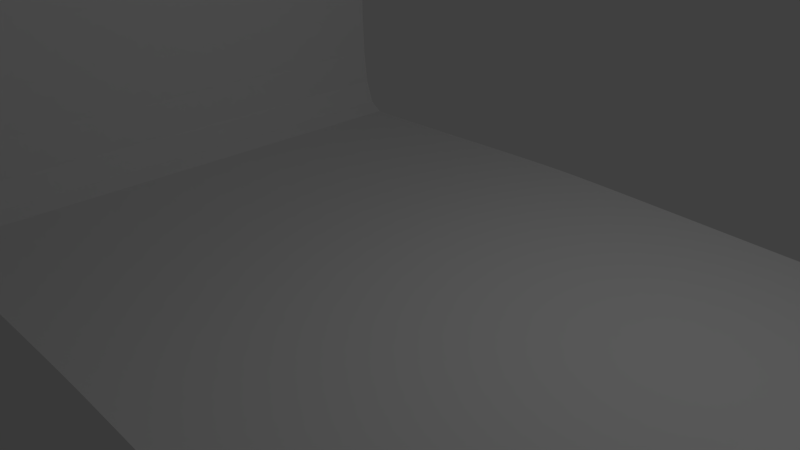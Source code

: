 # Source: level00c.blend  (saved by Blender 2.78.0; exported with 4.5.12 LTS)
import bpy
from mathutils import Matrix  # noqa: F401  (used for matrix-valued properties, if any)

bpy.ops.wm.read_factory_settings(use_empty=True)
scene = bpy.context.scene
scene.name = 'Scene'

# ---- collections
col_collection_1 = bpy.data.collections.new('Collection 1'); scene.collection.children.link(col_collection_1)

# ---- world
world_world = bpy.data.worlds.new('World'); scene.world = world_world
world_world.color = (0.05088, 0.05088, 0.05088)
world_world.use_sun_shadow = False
world_world.sun_shadow_jitter_overblur = 0.0
world_world.cycles.sampling_method = 'MANUAL'

# ---- cameras
cam_camera = bpy.data.cameras.new('Camera')
cam_camera.clip_end = 100.0
cam_camera.lens = 35.0
cam_camera.sensor_width = 32.0
cam_camera.sensor_height = 18.0
cam_camera.ortho_scale = 7.314
cam_camera.dof.focus_distance = 0.0
cam_camera.dof.aperture_fstop = 128.0

# ---- lights
light_lamp = bpy.data.lights.new('Lamp', 'POINT')
light_lamp.transmission_factor = 0.0
light_lamp.cutoff_distance = 30.0
light_lamp.energy = 100.0
light_lamp.shadow_buffer_clip_start = 1.001
light_lamp.shadow_soft_size = 0.1
light_lamp.shadow_maximum_resolution = 0.006
light_lamp.use_absolute_resolution = True

# ---- meshes
me_plane = bpy.data.meshes.new('Plane')
me_plane.from_pydata([(0.0, 0.0, 1.0)], [], [])
_ca = me_plane.color_attributes.new('Col', 'BYTE_COLOR', 'CORNER')
_ca.data.foreach_set('color', [])
me_plane.use_remesh_preserve_volume = False
me_plane.use_remesh_preserve_attributes = False
me_plane.use_mirror_vertex_groups = False
me_plane.update()
me_mesh = bpy.data.meshes.new('Mesh')
me_mesh.from_pydata([(-7.559, 6.372, 7.241e-09), (-7.319, 6.379, 6.956e-09), (-7.096, 6.397, 6.168e-09), (-6.887, 6.424, 4.978e-09), (-6.689, 6.458, 3.486e-09), (-6.497, 6.497, 1.793e-09), (-6.309, 6.538, -1.421e-14), (-6.121, 6.579, -1.793e-09), (-5.929, 6.618, -3.486e-09), (-5.73, 6.652, -4.978e-09), (-5.521, 6.679, -6.168e-09), (-5.299, 6.697, -6.956e-09), (-5.058, 6.704, -7.241e-09), (-4.851, 6.57, -7.098e-09), (-4.719, 6.201, -6.704e-09), (-4.646, 5.644, -6.109e-09), (-4.619, 4.945, -5.363e-09), (-4.622, 4.152, -4.517e-09), (-4.64, 3.312, -3.62e-09), (-4.658, 2.472, -2.724e-09), (-4.661, 1.679, -1.877e-09), (-4.633, 0.9798, -1.131e-09), (-4.561, 0.4224, -5.363e-10), (-4.429, 0.05333, -1.425e-10), (-4.221, -0.08015, 0.0), (-3.947, -0.07857, 0.0), (-3.631, -0.07421, 0.0), (-3.28, -0.06763, 0.0), (-2.905, -0.05937, 0.0), (-2.512, -0.05, 0.0), (-2.111, -0.04008, 0.0), (-1.709, -0.03015, 0.0), (-1.317, -0.02078, 0.0), (-0.9408, -0.01252, 0.0), (-0.5905, -0.005937, 0.0), (-0.274, -0.001577, 0.0), (0.0, 0.0, 0.0), (0.2894, -0.002313, 0.0), (0.6483, -0.008709, 0.0), (1.063, -0.01837, 0.0), (1.519, -0.03048, 0.0), (2.003, -0.04423, 0.0), (2.501, -0.05879, 0.0), (2.999, -0.07335, 0.0), (3.483, -0.08709, 0.0), (3.939, -0.09921, 0.0), (4.353, -0.1089, 0.0), (4.712, -0.1153, 0.0), (5.001, -0.1176, 0.0), (5.301, -0.08961, 0.0), (5.689, -0.01229, 0.0), (6.148, 0.1045, 0.0), (6.659, 0.2509, 0.0), (7.205, 0.4171, 0.0), (7.769, 0.5931, 0.0), (8.333, 0.7691, 0.0), (8.88, 0.9353, 0.0), (9.391, 1.082, 0.0), (9.849, 1.198, 0.0), (10.24, 1.276, 0.0), (10.54, 1.304, 0.0), (10.75, 1.253, 0.0), (10.89, 1.113, 0.0), (10.98, 0.9013, 0.0), (11.02, 0.636, 0.0), (11.04, 0.3349, 0.0), (11.04, 0.01597, 0.0), (11.04, -0.303, 0.0), (11.06, -0.6041, 0.0), (11.1, -0.8694, 0.0), (11.19, -1.081, 0.0), (11.33, -1.221, 0.0), (11.54, -1.272, 0.0), (11.87, -1.267, 0.0), (12.34, -1.255, 0.0), (12.92, -1.237, 0.0), (13.58, -1.214, 0.0), (14.29, -1.187, 0.0), (15.04, -1.16, 0.0), (15.78, -1.132, 0.0), (16.5, -1.106, 0.0), (17.16, -1.082, 0.0), (17.74, -1.064, 0.0), (18.2, -1.052, 0.0), (18.53, -1.047, 0.0), (18.93, -1.048, 0.0), (19.6, -1.049, 0.0), (20.48, -1.052, 0.0), (21.53, -1.054, 0.0), (22.67, -1.057, 0.0), (23.88, -1.061, 0.0), (25.08, -1.064, 0.0), (26.23, -1.067, 0.0), (27.27, -1.07, 0.0), (28.15, -1.072, 0.0), (28.82, -1.074, 0.0), (29.22, -1.074, 0.0), (29.43, -1.211, 0.0), (29.55, -1.588, 0.0), (29.6, -2.159, 0.0), (29.61, -2.873, 0.0), (29.58, -3.685, 0.0), (29.54, -4.544, 0.0), (29.5, -5.404, 0.0), (29.47, -6.215, 0.0), (29.48, -6.93, 0.0), (29.53, -7.501, 0.0), (29.66, -7.878, 0.0), (29.86, -8.015, 0.0)], [(0, 1), (1, 2), (2, 3), (3, 4), (4, 5), (5, 6), (6, 7), (7, 8), (8, 9), (9, 10), (10, 11), (11, 12), (12, 13), (13, 14), (14, 15), (15, 16), (16, 17), (17, 18), (18, 19), (19, 20), (20, 21), (21, 22), (22, 23), (23, 24), (24, 25), (25, 26), (26, 27), (27, 28), (28, 29), (29, 30), (30, 31), (31, 32), (32, 33), (33, 34), (34, 35), (35, 36), (36, 37), (37, 38), (38, 39), (39, 40), (40, 41), (41, 42), (42, 43), (43, 44), (44, 45), (45, 46), (46, 47), (47, 48), (48, 49), (49, 50), (50, 51), (51, 52), (52, 53), (53, 54), (54, 55), (55, 56), (56, 57), (57, 58), (58, 59), (59, 60), (60, 61), (61, 62), (62, 63), (63, 64), (64, 65), (65, 66), (66, 67), (67, 68), (68, 69), (69, 70), (70, 71), (71, 72), (72, 73), (73, 74), (74, 75), (75, 76), (76, 77), (77, 78), (78, 79), (79, 80), (80, 81), (81, 82), (82, 83), (83, 84), (84, 85), (85, 86), (86, 87), (87, 88), (88, 89), (89, 90), (90, 91), (91, 92), (92, 93), (93, 94), (94, 95), (95, 96), (96, 97), (97, 98), (98, 99), (99, 100), (100, 101), (101, 102), (102, 103), (103, 104), (104, 105), (105, 106), (106, 107), (107, 108)], [])
me_mesh.use_remesh_preserve_volume = False
me_mesh.use_remesh_preserve_attributes = False
me_mesh.use_mirror_vertex_groups = False
me_mesh.update()
me_mesh_001 = bpy.data.meshes.new('Mesh.001')
me_mesh_001.from_pydata([(-7.559, 6.372, 7.241e-09), (-7.319, 6.379, 6.956e-09), (-7.096, 6.397, 6.168e-09), (-6.887, 6.424, 4.978e-09), (-6.689, 6.458, 3.486e-09), (-6.497, 6.497, 1.793e-09), (-6.309, 6.538, -1.421e-14), (-6.121, 6.579, -1.793e-09), (-5.929, 6.618, -3.486e-09), (-5.73, 6.652, -4.978e-09), (-5.521, 6.679, -6.168e-09), (-5.299, 6.697, -6.956e-09), (-5.058, 6.704, -7.241e-09), (-4.851, 6.57, -7.098e-09), (-4.719, 6.201, -6.704e-09), (-4.646, 5.644, -6.109e-09), (-4.619, 4.945, -5.363e-09), (-4.622, 4.152, -4.517e-09), (-4.64, 3.312, -3.62e-09), (-4.658, 2.472, -2.724e-09), (-4.661, 1.679, -1.877e-09), (-4.633, 0.9798, -1.131e-09), (-4.561, 0.4224, -5.363e-10), (-4.429, 0.05333, -1.425e-10), (-4.221, -0.08015, 0.0), (-3.947, -0.07857, 0.0), (-3.631, -0.07421, 0.0), (-3.28, -0.06763, 0.0), (-2.905, -0.05937, 0.0), (-2.512, -0.05, 0.0), (-2.111, -0.04008, 0.0), (-1.709, -0.03015, 0.0), (-1.317, -0.02078, 0.0), (-0.9408, -0.01252, 0.0), (-0.5905, -0.005937, 0.0), (-0.274, -0.001577, 0.0), (0.0, 0.0, 0.0), (0.2894, -0.002313, 0.0), (0.6483, -0.008709, 0.0), (1.063, -0.01837, 0.0), (1.519, -0.03048, 0.0), (2.003, -0.04423, 0.0), (2.501, -0.05879, 0.0), (2.999, -0.07335, 0.0), (3.483, -0.08709, 0.0), (3.939, -0.09921, 0.0), (4.353, -0.1089, 0.0), (4.712, -0.1153, 0.0), (5.001, -0.1176, 0.0), (5.301, -0.08961, 0.0), (5.689, -0.01229, 0.0), (6.148, 0.1045, 0.0), (6.659, 0.2509, 0.0), (7.205, 0.4171, 0.0), (7.769, 0.5931, 0.0), (8.333, 0.7691, 0.0), (8.88, 0.9353, 0.0), (9.391, 1.082, 0.0), (9.849, 1.198, 0.0), (10.24, 1.276, 0.0), (10.54, 1.304, 0.0), (10.75, 1.253, 0.0), (10.89, 1.113, 0.0), (10.98, 0.9013, 0.0), (11.02, 0.636, 0.0), (11.04, 0.3349, 0.0), (11.04, 0.01597, 0.0), (11.04, -0.303, 0.0), (11.06, -0.6041, 0.0), (11.1, -0.8694, 0.0), (11.19, -1.081, 0.0), (11.33, -1.221, 0.0), (11.54, -1.272, 0.0), (11.87, -1.267, 0.0), (12.34, -1.255, 0.0), (12.92, -1.237, 0.0), (13.58, -1.214, 0.0), (14.29, -1.187, 0.0), (15.04, -1.16, 0.0), (15.78, -1.132, 0.0), (16.5, -1.106, 0.0), (17.16, -1.082, 0.0), (17.74, -1.064, 0.0), (18.2, -1.052, 0.0), (18.53, -1.047, 0.0), (18.93, -1.048, 0.0), (19.6, -1.049, 0.0), (20.48, -1.052, 0.0), (21.53, -1.054, 0.0), (22.67, -1.057, 0.0), (23.88, -1.061, 0.0), (25.08, -1.064, 0.0), (26.23, -1.067, 0.0), (27.27, -1.07, 0.0), (28.15, -1.072, 0.0), (28.82, -1.074, 0.0), (29.22, -1.074, 0.0), (29.43, -1.211, 0.0), (29.55, -1.588, 0.0), (29.6, -2.159, 0.0), (29.61, -2.873, 0.0), (29.58, -3.685, 0.0), (29.54, -4.544, 0.0), (29.5, -5.404, 0.0), (29.47, -6.215, 0.0), (29.48, -6.93, 0.0), (29.53, -7.501, 0.0), (29.66, -7.878, 0.0), (29.86, -8.015, 0.0), (-7.559, 6.372, -4.0), (-7.319, 6.379, -4.0), (-7.096, 6.397, -4.0), (-6.887, 6.424, -4.0), (-6.689, 6.458, -4.0), (-6.497, 6.497, -4.0), (-6.309, 6.538, -4.0), (-6.121, 6.579, -4.0), (-5.929, 6.618, -4.0), (-5.73, 6.652, -4.0), (-5.521, 6.679, -4.0), (-5.299, 6.697, -4.0), (-5.058, 6.704, -4.0), (-4.851, 6.57, -4.0), (-4.719, 6.201, -4.0), (-4.646, 5.644, -4.0), (-4.619, 4.945, -4.0), (-4.622, 4.152, -4.0), (-4.64, 3.312, -4.0), (-4.658, 2.472, -4.0), (-4.661, 1.679, -4.0), (-4.633, 0.9798, -4.0), (-4.561, 0.4224, -4.0), (-4.429, 0.05333, -4.0), (-4.221, -0.08015, -4.0), (-3.947, -0.07857, -4.0), (-3.631, -0.07421, -4.0), (-3.28, -0.06763, -4.0), (-2.905, -0.05937, -4.0), (-2.512, -0.05, -4.0), (-2.111, -0.04008, -4.0), (-1.709, -0.03015, -4.0), (-1.317, -0.02078, -4.0), (-0.9408, -0.01252, -4.0), (-0.5905, -0.005937, -4.0), (-0.274, -0.001577, -4.0), (0.0, -1.748e-07, -4.0), (0.2894, -0.002314, -4.0), (0.6483, -0.00871, -4.0), (1.063, -0.01837, -4.0), (1.519, -0.03048, -4.0), (2.003, -0.04423, -4.0), (2.501, -0.05879, -4.0), (2.999, -0.07335, -4.0), (3.483, -0.08709, -4.0), (3.939, -0.09921, -4.0), (4.353, -0.1089, -4.0), (4.712, -0.1153, -4.0), (5.001, -0.1176, -4.0), (5.301, -0.08961, -4.0), (5.689, -0.01229, -4.0), (6.148, 0.1045, -4.0), (6.659, 0.2509, -4.0), (7.205, 0.4171, -4.0), (7.769, 0.5931, -4.0), (8.333, 0.7691, -4.0), (8.88, 0.9353, -4.0), (9.391, 1.082, -4.0), (9.849, 1.198, -4.0), (10.24, 1.276, -4.0), (10.54, 1.304, -4.0), (10.75, 1.253, -4.0), (10.89, 1.113, -4.0), (10.98, 0.9013, -4.0), (11.02, 0.636, -4.0), (11.04, 0.3349, -4.0), (11.04, 0.01597, -4.0), (11.04, -0.303, -4.0), (11.06, -0.6041, -4.0), (11.1, -0.8694, -4.0), (11.19, -1.081, -4.0), (11.33, -1.221, -4.0), (11.54, -1.272, -4.0), (11.87, -1.267, -4.0), (12.34, -1.255, -4.0), (12.92, -1.237, -4.0), (13.58, -1.214, -4.0), (14.29, -1.187, -4.0), (15.04, -1.16, -4.0), (15.78, -1.132, -4.0), (16.5, -1.106, -4.0), (17.16, -1.082, -4.0), (17.74, -1.064, -4.0), (18.2, -1.052, -4.0), (18.53, -1.047, -4.0), (18.93, -1.048, -4.0), (19.6, -1.049, -4.0), (20.48, -1.052, -4.0), (21.53, -1.054, -4.0), (22.67, -1.057, -4.0), (23.88, -1.061, -4.0), (25.08, -1.064, -4.0), (26.23, -1.067, -4.0), (27.27, -1.07, -4.0), (28.15, -1.072, -4.0), (28.82, -1.074, -4.0), (29.22, -1.074, -4.0), (29.43, -1.211, -4.0), (29.55, -1.588, -4.0), (29.6, -2.159, -4.0), (29.61, -2.873, -4.0), (29.58, -3.685, -4.0), (29.54, -4.544, -4.0), (29.5, -5.404, -4.0), (29.47, -6.215, -4.0), (29.48, -6.93, -4.0), (29.53, -7.501, -4.0), (29.66, -7.878, -4.0), (29.86, -8.015, -4.0), (-7.559, 6.372, 4.0), (-7.319, 6.379, 4.0), (-7.096, 6.397, 4.0), (-6.887, 6.424, 4.0), (-6.689, 6.458, 4.0), (-6.497, 6.497, 4.0), (-6.309, 6.538, 4.0), (-6.121, 6.579, 4.0), (-5.929, 6.618, 4.0), (-5.73, 6.652, 4.0), (-5.521, 6.679, 4.0), (-5.299, 6.697, 4.0), (-5.058, 6.704, 4.0), (-4.851, 6.57, 4.0), (-4.719, 6.201, 4.0), (-4.646, 5.644, 4.0), (-4.619, 4.945, 4.0), (-4.622, 4.152, 4.0), (-4.64, 3.312, 4.0), (-4.658, 2.472, 4.0), (-4.661, 1.679, 4.0), (-4.633, 0.9798, 4.0), (-4.561, 0.4224, 4.0), (-4.429, 0.05333, 4.0), (-4.221, -0.08015, 4.0), (-3.947, -0.07857, 4.0), (-3.631, -0.07421, 4.0), (-3.28, -0.06763, 4.0), (-2.905, -0.05937, 4.0), (-2.512, -0.05, 4.0), (-2.111, -0.04008, 4.0), (-1.709, -0.03015, 4.0), (-1.317, -0.02078, 4.0), (-0.9408, -0.01252, 4.0), (-0.5905, -0.005937, 4.0), (-0.274, -0.001577, 4.0), (0.0, 1.748e-07, 4.0), (0.2894, -0.002313, 4.0), (0.6483, -0.008709, 4.0), (1.063, -0.01837, 4.0), (1.519, -0.03048, 4.0), (2.003, -0.04423, 4.0), (2.501, -0.05879, 4.0), (2.999, -0.07335, 4.0), (3.483, -0.08709, 4.0), (3.939, -0.09921, 4.0), (4.353, -0.1089, 4.0), (4.712, -0.1153, 4.0), (5.001, -0.1176, 4.0), (5.301, -0.08961, 4.0), (5.689, -0.01229, 4.0), (6.148, 0.1045, 4.0), (6.659, 0.2509, 4.0), (7.205, 0.4171, 4.0), (7.769, 0.5931, 4.0), (8.333, 0.7691, 4.0), (8.88, 0.9353, 4.0), (9.391, 1.082, 4.0), (9.849, 1.198, 4.0), (10.24, 1.276, 4.0), (10.54, 1.304, 4.0), (10.75, 1.253, 4.0), (10.89, 1.113, 4.0), (10.98, 0.9013, 4.0), (11.02, 0.636, 4.0), (11.04, 0.3349, 4.0), (11.04, 0.01597, 4.0), (11.04, -0.303, 4.0), (11.06, -0.6041, 4.0), (11.1, -0.8694, 4.0), (11.19, -1.081, 4.0), (11.33, -1.221, 4.0), (11.54, -1.272, 4.0), (11.87, -1.267, 4.0), (12.34, -1.255, 4.0), (12.92, -1.237, 4.0), (13.58, -1.214, 4.0), (14.29, -1.187, 4.0), (15.04, -1.16, 4.0), (15.78, -1.132, 4.0), (16.5, -1.106, 4.0), (17.16, -1.082, 4.0), (17.74, -1.064, 4.0), (18.2, -1.052, 4.0), (18.53, -1.047, 4.0), (18.93, -1.048, 4.0), (19.6, -1.049, 4.0), (20.48, -1.052, 4.0), (21.53, -1.054, 4.0), (22.67, -1.057, 4.0), (23.88, -1.061, 4.0), (25.08, -1.064, 4.0), (26.23, -1.067, 4.0), (27.27, -1.07, 4.0), (28.15, -1.072, 4.0), (28.82, -1.074, 4.0), (29.22, -1.074, 4.0), (29.43, -1.211, 4.0), (29.55, -1.588, 4.0), (29.6, -2.159, 4.0), (29.61, -2.873, 4.0), (29.58, -3.685, 4.0), (29.54, -4.544, 4.0), (29.5, -5.404, 4.0), (29.47, -6.215, 4.0), (29.48, -6.93, 4.0), (29.53, -7.501, 4.0), (29.66, -7.878, 4.0), (29.86, -8.015, 4.0), (-7.559, -5.628, -2.453e-08), (-7.559, -5.628, -4.0), (-7.559, -5.628, 4.0)], [], [(61, 60, 169, 170), (10, 9, 118, 119), (62, 61, 170, 171), (11, 10, 119, 120), (63, 62, 171, 172), (12, 11, 120, 121), (64, 63, 172, 173), (13, 12, 121, 122), (65, 64, 173, 174), (14, 13, 122, 123), (66, 65, 174, 175), (15, 14, 123, 124), (67, 66, 175, 176), (16, 15, 124, 125), (68, 67, 176, 177), (17, 16, 125, 126), (69, 68, 177, 178), (18, 17, 126, 127), (70, 69, 178, 179), (19, 18, 127, 128), (71, 70, 179, 180), (20, 19, 128, 129), (72, 71, 180, 181), (21, 20, 129, 130), (73, 72, 181, 182), (22, 21, 130, 131), (74, 73, 182, 183), (23, 22, 131, 132), (75, 74, 183, 184), (24, 23, 132, 133), (76, 75, 184, 185), (25, 24, 133, 134), (77, 76, 185, 186), (26, 25, 134, 135), (78, 77, 186, 187), (27, 26, 135, 136), (79, 78, 187, 188), (28, 27, 136, 137), (80, 79, 188, 189), (29, 28, 137, 138), (81, 80, 189, 190), (30, 29, 138, 139), (82, 81, 190, 191), (31, 30, 139, 140), (83, 82, 191, 192), (32, 31, 140, 141), (84, 83, 192, 193), (33, 32, 141, 142), (85, 84, 193, 194), (34, 33, 142, 143), (86, 85, 194, 195), (35, 34, 143, 144), (87, 86, 195, 196), (36, 35, 144, 145), (88, 87, 196, 197), (37, 36, 145, 146), (89, 88, 197, 198), (38, 37, 146, 147), (90, 89, 198, 199), (39, 38, 147, 148), (91, 90, 199, 200), (40, 39, 148, 149), (92, 91, 200, 201), (41, 40, 149, 150), (93, 92, 201, 202), (42, 41, 150, 151), (94, 93, 202, 203), (43, 42, 151, 152), (95, 94, 203, 204), (44, 43, 152, 153), (96, 95, 204, 205), (45, 44, 153, 154), (97, 96, 205, 206), (46, 45, 154, 155), (98, 97, 206, 207), (47, 46, 155, 156), (99, 98, 207, 208), (48, 47, 156, 157), (100, 99, 208, 209), (49, 48, 157, 158), (101, 100, 209, 210), (50, 49, 158, 159), (102, 101, 210, 211), (51, 50, 159, 160), (103, 102, 211, 212), (52, 51, 160, 161), (1, 0, 109, 110), (104, 103, 212, 213), (53, 52, 161, 162), (2, 1, 110, 111), (105, 104, 213, 214), (54, 53, 162, 163), (3, 2, 111, 112), (106, 105, 214, 215), (55, 54, 163, 164), (4, 3, 112, 113), (107, 106, 215, 216), (56, 55, 164, 165), (5, 4, 113, 114), (108, 107, 216, 217), (57, 56, 165, 166), (6, 5, 114, 115), (58, 57, 166, 167), (7, 6, 115, 116), (59, 58, 167, 168), (8, 7, 116, 117), (60, 59, 168, 169), (9, 8, 117, 118), (60, 61, 279, 278), (9, 10, 228, 227), (61, 62, 280, 279), (10, 11, 229, 228), (62, 63, 281, 280), (11, 12, 230, 229), (63, 64, 282, 281), (12, 13, 231, 230), (64, 65, 283, 282), (13, 14, 232, 231), (65, 66, 284, 283), (14, 15, 233, 232), (66, 67, 285, 284), (15, 16, 234, 233), (67, 68, 286, 285), (16, 17, 235, 234), (68, 69, 287, 286), (17, 18, 236, 235), (69, 70, 288, 287), (18, 19, 237, 236), (70, 71, 289, 288), (19, 20, 238, 237), (71, 72, 290, 289), (20, 21, 239, 238), (72, 73, 291, 290), (21, 22, 240, 239), (73, 74, 292, 291), (22, 23, 241, 240), (74, 75, 293, 292), (23, 24, 242, 241), (75, 76, 294, 293), (24, 25, 243, 242), (76, 77, 295, 294), (25, 26, 244, 243), (77, 78, 296, 295), (26, 27, 245, 244), (78, 79, 297, 296), (27, 28, 246, 245), (79, 80, 298, 297), (28, 29, 247, 246), (80, 81, 299, 298), (29, 30, 248, 247), (81, 82, 300, 299), (30, 31, 249, 248), (82, 83, 301, 300), (31, 32, 250, 249), (83, 84, 302, 301), (32, 33, 251, 250), (84, 85, 303, 302), (33, 34, 252, 251), (85, 86, 304, 303), (34, 35, 253, 252), (86, 87, 305, 304), (35, 36, 254, 253), (87, 88, 306, 305), (36, 37, 255, 254), (88, 89, 307, 306), (37, 38, 256, 255), (89, 90, 308, 307), (38, 39, 257, 256), (90, 91, 309, 308), (39, 40, 258, 257), (91, 92, 310, 309), (40, 41, 259, 258), (92, 93, 311, 310), (41, 42, 260, 259), (93, 94, 312, 311), (42, 43, 261, 260), (94, 95, 313, 312), (43, 44, 262, 261), (95, 96, 314, 313), (44, 45, 263, 262), (96, 97, 315, 314), (45, 46, 264, 263), (97, 98, 316, 315), (46, 47, 265, 264), (98, 99, 317, 316), (47, 48, 266, 265), (99, 100, 318, 317), (48, 49, 267, 266), (100, 101, 319, 318), (49, 50, 268, 267), (101, 102, 320, 319), (50, 51, 269, 268), (102, 103, 321, 320), (51, 52, 270, 269), (0, 1, 219, 218), (103, 104, 322, 321), (52, 53, 271, 270), (1, 2, 220, 219), (104, 105, 323, 322), (53, 54, 272, 271), (2, 3, 221, 220), (105, 106, 324, 323), (54, 55, 273, 272), (3, 4, 222, 221), (106, 107, 325, 324), (55, 56, 274, 273), (4, 5, 223, 222), (107, 108, 326, 325), (56, 57, 275, 274), (5, 6, 224, 223), (57, 58, 276, 275), (6, 7, 225, 224), (58, 59, 277, 276), (7, 8, 226, 225), (59, 60, 278, 277), (8, 9, 227, 226), (0, 218, 329, 327), (109, 0, 327, 328), (217, 328, 327, 329, 326, 108), (218, 219, 220, 221, 222, 223, 224, 225, 226, 227, 228, 229, 230, 231, 232, 233, 234, 235, 236, 237, 238, 239, 240, 241, 242, 243, 244, 245, 246, 247, 248, 249, 250, 251, 252, 253, 254, 255, 256, 257, 258, 259, 260, 261, 262, 263, 264, 265, 266, 267, 268, 269, 270, 271, 272, 273, 274, 275, 276, 277, 278, 279, 280, 281, 282, 283, 284, 285, 286, 287, 288, 289, 290, 291, 292, 293, 294, 295, 296, 297, 298, 299, 300, 301, 302, 303, 304, 305, 306, 307, 308, 309, 310, 311, 312, 313, 314, 315, 316, 317, 318, 319, 320, 321, 322, 323, 324, 325, 326, 329), (109, 328, 217, 216, 215, 214, 213, 212, 211, 210, 209, 208, 207, 206, 205, 204, 203, 202, 201, 200, 199, 198, 197, 196, 195, 194, 193, 192, 191, 190, 189, 188, 187, 186, 185, 184, 183, 182, 181, 180, 179, 178, 177, 176, 175, 174, 173, 172, 171, 170, 169, 168, 167, 166, 165, 164, 163, 162, 161, 160, 159, 158, 157, 156, 155, 154, 153, 152, 151, 150, 149, 148, 147, 146, 145, 144, 143, 142, 141, 140, 139, 138, 137, 136, 135, 134, 133, 132, 131, 130, 129, 128, 127, 126, 125, 124, 123, 122, 121, 120, 119, 118, 117, 116, 115, 114, 113, 112, 111, 110)])
me_mesh_001.use_remesh_preserve_volume = False
me_mesh_001.use_remesh_preserve_attributes = False
me_mesh_001.use_mirror_vertex_groups = False
me_mesh_001.update()
me_mesh_002 = bpy.data.meshes.new('Mesh.002')
me_mesh_002.from_pydata([(-7.559, 6.372, 7.241e-09), (-7.319, 6.379, 6.956e-09), (-7.096, 6.397, 6.168e-09), (-6.887, 6.424, 4.978e-09), (-6.689, 6.458, 3.486e-09), (-6.497, 6.497, 1.793e-09), (-6.309, 6.538, -1.421e-14), (-6.121, 6.579, -1.793e-09), (-5.929, 6.618, -3.486e-09), (-5.73, 6.652, -4.978e-09), (-5.521, 6.679, -6.168e-09), (-5.299, 6.697, -6.956e-09), (-5.058, 6.704, -7.241e-09), (-4.851, 6.57, -7.098e-09), (-4.719, 6.201, -6.704e-09), (-4.646, 5.644, -6.109e-09), (-4.619, 4.945, -5.363e-09), (-4.622, 4.152, -4.517e-09), (-4.64, 3.312, -3.62e-09), (-4.658, 2.472, -2.724e-09), (-4.661, 1.679, -1.877e-09), (-4.633, 0.9798, -1.131e-09), (-4.561, 0.4224, -5.363e-10), (-4.429, 0.05333, -1.425e-10), (-4.221, -0.08015, 0.0), (-3.947, -0.07857, 0.0), (-3.631, -0.07421, 0.0), (-3.28, -0.06763, 0.0), (-2.905, -0.05937, 0.0), (-2.512, -0.05, 0.0), (-2.111, -0.04008, 0.0), (-1.709, -0.03015, 0.0), (-1.317, -0.02078, 0.0), (-0.9408, -0.01252, 0.0), (-0.5905, -0.005937, 0.0), (-0.274, -0.001577, 0.0), (0.0, 0.0, 0.0), (0.2894, -0.002313, 0.0), (0.6483, -0.008709, 0.0), (1.063, -0.01837, 0.0), (1.519, -0.03048, 0.0), (2.003, -0.04423, 0.0), (2.501, -0.05879, 0.0), (2.999, -0.07335, 0.0), (3.483, -0.08709, 0.0), (3.939, -0.09921, 0.0), (4.353, -0.1089, 0.0), (4.712, -0.1153, 0.0), (5.001, -0.1176, 0.0), (5.301, -0.08961, 0.0), (5.689, -0.01229, 0.0), (6.148, 0.1045, 0.0), (6.659, 0.2509, 0.0), (7.205, 0.4171, 0.0), (7.769, 0.5931, 0.0), (8.333, 0.7691, 0.0), (8.88, 0.9353, 0.0), (9.391, 1.082, 0.0), (9.849, 1.198, 0.0), (10.24, 1.276, 0.0), (10.54, 1.304, 0.0), (10.75, 1.253, 0.0), (10.89, 1.113, 0.0), (10.98, 0.9013, 0.0), (11.02, 0.636, 0.0), (11.04, 0.3349, 0.0), (11.04, 0.01597, 0.0), (11.04, -0.303, 0.0), (11.06, -0.6041, 0.0), (11.1, -0.8694, 0.0), (11.19, -1.081, 0.0), (11.33, -1.221, 0.0), (11.54, -1.272, 0.0), (11.87, -1.267, 0.0), (12.34, -1.255, 0.0), (12.92, -1.237, 0.0), (13.58, -1.214, 0.0), (14.29, -1.187, 0.0), (15.04, -1.16, 0.0), (15.78, -1.132, 0.0), (16.5, -1.106, 0.0), (17.16, -1.082, 0.0), (17.74, -1.064, 0.0), (18.2, -1.052, 0.0), (18.53, -1.047, 0.0), (18.93, -1.048, 0.0), (19.6, -1.049, 0.0), (20.48, -1.052, 0.0), (21.53, -1.054, 0.0), (22.67, -1.057, 0.0), (23.88, -1.061, 0.0), (25.08, -1.064, 0.0), (26.23, -1.067, 0.0), (27.27, -1.07, 0.0), (28.15, -1.072, 0.0), (28.82, -1.074, 0.0), (29.22, -1.074, 0.0), (29.43, -1.211, 0.0), (29.55, -1.588, 0.0), (29.6, -2.159, 0.0), (29.61, -2.873, 0.0), (29.58, -3.685, 0.0), (29.54, -4.544, 0.0), (29.5, -5.404, 0.0), (29.47, -6.215, 0.0), (29.48, -6.93, 0.0), (29.53, -7.501, 0.0), (29.66, -7.878, 0.0), (29.86, -8.015, 0.0), (-7.559, 6.372, -4.0), (-7.319, 6.379, -4.0), (-7.096, 6.397, -4.0), (-6.887, 6.424, -4.0), (-6.689, 6.458, -4.0), (-6.497, 6.497, -4.0), (-6.309, 6.538, -4.0), (-6.121, 6.579, -4.0), (-5.929, 6.618, -4.0), (-5.73, 6.652, -4.0), (-5.521, 6.679, -4.0), (-5.299, 6.697, -4.0), (-5.058, 6.704, -4.0), (-4.851, 6.57, -4.0), (-4.719, 6.201, -4.0), (-4.646, 5.644, -4.0), (-4.619, 4.945, -4.0), (-4.622, 4.152, -4.0), (-4.64, 3.312, -4.0), (-4.658, 2.472, -4.0), (-4.661, 1.679, -4.0), (-4.633, 0.9798, -4.0), (-4.561, 0.4224, -4.0), (-4.429, 0.05333, -4.0), (-4.221, -0.08015, -4.0), (-3.947, -0.07857, -4.0), (-3.631, -0.07421, -4.0), (-3.28, -0.06763, -4.0), (-2.905, -0.05937, -4.0), (-2.512, -0.05, -4.0), (-2.111, -0.04008, -4.0), (-1.709, -0.03015, -4.0), (-1.317, -0.02078, -4.0), (-0.9408, -0.01252, -4.0), (-0.5905, -0.005937, -4.0), (-0.274, -0.001577, -4.0), (0.0, -1.748e-07, -4.0), (0.2894, -0.002314, -4.0), (0.6483, -0.00871, -4.0), (1.063, -0.01837, -4.0), (1.519, -0.03048, -4.0), (2.003, -0.04423, -4.0), (2.501, -0.05879, -4.0), (2.999, -0.07335, -4.0), (3.483, -0.08709, -4.0), (3.939, -0.09921, -4.0), (4.353, -0.1089, -4.0), (4.712, -0.1153, -4.0), (5.001, -0.1176, -4.0), (5.301, -0.08961, -4.0), (5.689, -0.01229, -4.0), (6.148, 0.1045, -4.0), (6.659, 0.2509, -4.0), (7.205, 0.4171, -4.0), (7.769, 0.5931, -4.0), (8.333, 0.7691, -4.0), (8.88, 0.9353, -4.0), (9.391, 1.082, -4.0), (9.849, 1.198, -4.0), (10.24, 1.276, -4.0), (10.54, 1.304, -4.0), (10.75, 1.253, -4.0), (10.89, 1.113, -4.0), (10.98, 0.9013, -4.0), (11.02, 0.636, -4.0), (11.04, 0.3349, -4.0), (11.04, 0.01597, -4.0), (11.04, -0.303, -4.0), (11.06, -0.6041, -4.0), (11.1, -0.8694, -4.0), (11.19, -1.081, -4.0), (11.33, -1.221, -4.0), (11.54, -1.272, -4.0), (11.87, -1.267, -4.0), (12.34, -1.255, -4.0), (12.92, -1.237, -4.0), (13.58, -1.214, -4.0), (14.29, -1.187, -4.0), (15.04, -1.16, -4.0), (15.78, -1.132, -4.0), (16.5, -1.106, -4.0), (17.16, -1.082, -4.0), (17.74, -1.064, -4.0), (18.2, -1.052, -4.0), (18.53, -1.047, -4.0), (18.93, -1.048, -4.0), (19.6, -1.049, -4.0), (20.48, -1.052, -4.0), (21.53, -1.054, -4.0), (22.67, -1.057, -4.0), (23.88, -1.061, -4.0), (25.08, -1.064, -4.0), (26.23, -1.067, -4.0), (27.27, -1.07, -4.0), (28.15, -1.072, -4.0), (28.82, -1.074, -4.0), (29.22, -1.074, -4.0), (29.43, -1.211, -4.0), (29.55, -1.588, -4.0), (29.6, -2.159, -4.0), (29.61, -2.873, -4.0), (29.58, -3.685, -4.0), (29.54, -4.544, -4.0), (29.5, -5.404, -4.0), (29.47, -6.215, -4.0), (29.48, -6.93, -4.0), (29.53, -7.501, -4.0), (29.66, -7.878, -4.0), (29.86, -8.015, -4.0), (-7.559, 6.372, 4.0), (-7.319, 6.379, 4.0), (-7.096, 6.397, 4.0), (-6.887, 6.424, 4.0), (-6.689, 6.458, 4.0), (-6.497, 6.497, 4.0), (-6.309, 6.538, 4.0), (-6.121, 6.579, 4.0), (-5.929, 6.618, 4.0), (-5.73, 6.652, 4.0), (-5.521, 6.679, 4.0), (-5.299, 6.697, 4.0), (-5.058, 6.704, 4.0), (-4.851, 6.57, 4.0), (-4.719, 6.201, 4.0), (-4.646, 5.644, 4.0), (-4.619, 4.945, 4.0), (-4.622, 4.152, 4.0), (-4.64, 3.312, 4.0), (-4.658, 2.472, 4.0), (-4.661, 1.679, 4.0), (-4.633, 0.9798, 4.0), (-4.561, 0.4224, 4.0), (-4.429, 0.05333, 4.0), (-4.221, -0.08015, 4.0), (-3.947, -0.07857, 4.0), (-3.631, -0.07421, 4.0), (-3.28, -0.06763, 4.0), (-2.905, -0.05937, 4.0), (-2.512, -0.05, 4.0), (-2.111, -0.04008, 4.0), (-1.709, -0.03015, 4.0), (-1.317, -0.02078, 4.0), (-0.9408, -0.01252, 4.0), (-0.5905, -0.005937, 4.0), (-0.274, -0.001577, 4.0), (0.0, 1.748e-07, 4.0), (0.2894, -0.002313, 4.0), (0.6483, -0.008709, 4.0), (1.063, -0.01837, 4.0), (1.519, -0.03048, 4.0), (2.003, -0.04423, 4.0), (2.501, -0.05879, 4.0), (2.999, -0.07335, 4.0), (3.483, -0.08709, 4.0), (3.939, -0.09921, 4.0), (4.353, -0.1089, 4.0), (4.712, -0.1153, 4.0), (5.001, -0.1176, 4.0), (5.301, -0.08961, 4.0), (5.689, -0.01229, 4.0), (6.148, 0.1045, 4.0), (6.659, 0.2509, 4.0), (7.205, 0.4171, 4.0), (7.769, 0.5931, 4.0), (8.333, 0.7691, 4.0), (8.88, 0.9353, 4.0), (9.391, 1.082, 4.0), (9.849, 1.198, 4.0), (10.24, 1.276, 4.0), (10.54, 1.304, 4.0), (10.75, 1.253, 4.0), (10.89, 1.113, 4.0), (10.98, 0.9013, 4.0), (11.02, 0.636, 4.0), (11.04, 0.3349, 4.0), (11.04, 0.01597, 4.0), (11.04, -0.303, 4.0), (11.06, -0.6041, 4.0), (11.1, -0.8694, 4.0), (11.19, -1.081, 4.0), (11.33, -1.221, 4.0), (11.54, -1.272, 4.0), (11.87, -1.267, 4.0), (12.34, -1.255, 4.0), (12.92, -1.237, 4.0), (13.58, -1.214, 4.0), (14.29, -1.187, 4.0), (15.04, -1.16, 4.0), (15.78, -1.132, 4.0), (16.5, -1.106, 4.0), (17.16, -1.082, 4.0), (17.74, -1.064, 4.0), (18.2, -1.052, 4.0), (18.53, -1.047, 4.0), (18.93, -1.048, 4.0), (19.6, -1.049, 4.0), (20.48, -1.052, 4.0), (21.53, -1.054, 4.0), (22.67, -1.057, 4.0), (23.88, -1.061, 4.0), (25.08, -1.064, 4.0), (26.23, -1.067, 4.0), (27.27, -1.07, 4.0), (28.15, -1.072, 4.0), (28.82, -1.074, 4.0), (29.22, -1.074, 4.0), (29.43, -1.211, 4.0), (29.55, -1.588, 4.0), (29.6, -2.159, 4.0), (29.61, -2.873, 4.0), (29.58, -3.685, 4.0), (29.54, -4.544, 4.0), (29.5, -5.404, 4.0), (29.47, -6.215, 4.0), (29.48, -6.93, 4.0), (29.53, -7.501, 4.0), (29.66, -7.878, 4.0), (29.86, -8.015, 4.0), (-7.559, -5.628, -2.453e-08), (-7.559, -5.628, -4.0), (-7.559, -5.628, 4.0)], [], [(61, 60, 169, 170), (10, 9, 118, 119), (62, 61, 170, 171), (11, 10, 119, 120), (63, 62, 171, 172), (12, 11, 120, 121), (64, 63, 172, 173), (13, 12, 121, 122), (65, 64, 173, 174), (14, 13, 122, 123), (66, 65, 174, 175), (15, 14, 123, 124), (67, 66, 175, 176), (16, 15, 124, 125), (68, 67, 176, 177), (17, 16, 125, 126), (69, 68, 177, 178), (18, 17, 126, 127), (70, 69, 178, 179), (19, 18, 127, 128), (71, 70, 179, 180), (20, 19, 128, 129), (72, 71, 180, 181), (21, 20, 129, 130), (73, 72, 181, 182), (22, 21, 130, 131), (74, 73, 182, 183), (23, 22, 131, 132), (75, 74, 183, 184), (24, 23, 132, 133), (76, 75, 184, 185), (25, 24, 133, 134), (77, 76, 185, 186), (26, 25, 134, 135), (78, 77, 186, 187), (27, 26, 135, 136), (79, 78, 187, 188), (28, 27, 136, 137), (80, 79, 188, 189), (29, 28, 137, 138), (81, 80, 189, 190), (30, 29, 138, 139), (82, 81, 190, 191), (31, 30, 139, 140), (83, 82, 191, 192), (32, 31, 140, 141), (84, 83, 192, 193), (33, 32, 141, 142), (85, 84, 193, 194), (34, 33, 142, 143), (86, 85, 194, 195), (35, 34, 143, 144), (87, 86, 195, 196), (36, 35, 144, 145), (88, 87, 196, 197), (37, 36, 145, 146), (89, 88, 197, 198), (38, 37, 146, 147), (90, 89, 198, 199), (39, 38, 147, 148), (91, 90, 199, 200), (40, 39, 148, 149), (92, 91, 200, 201), (41, 40, 149, 150), (93, 92, 201, 202), (42, 41, 150, 151), (94, 93, 202, 203), (43, 42, 151, 152), (95, 94, 203, 204), (44, 43, 152, 153), (96, 95, 204, 205), (45, 44, 153, 154), (97, 96, 205, 206), (46, 45, 154, 155), (98, 97, 206, 207), (47, 46, 155, 156), (99, 98, 207, 208), (48, 47, 156, 157), (100, 99, 208, 209), (49, 48, 157, 158), (101, 100, 209, 210), (50, 49, 158, 159), (102, 101, 210, 211), (51, 50, 159, 160), (103, 102, 211, 212), (52, 51, 160, 161), (1, 0, 109, 110), (104, 103, 212, 213), (53, 52, 161, 162), (2, 1, 110, 111), (105, 104, 213, 214), (54, 53, 162, 163), (3, 2, 111, 112), (106, 105, 214, 215), (55, 54, 163, 164), (4, 3, 112, 113), (107, 106, 215, 216), (56, 55, 164, 165), (5, 4, 113, 114), (108, 107, 216, 217), (57, 56, 165, 166), (6, 5, 114, 115), (58, 57, 166, 167), (7, 6, 115, 116), (59, 58, 167, 168), (8, 7, 116, 117), (60, 59, 168, 169), (9, 8, 117, 118), (60, 61, 279, 278), (9, 10, 228, 227), (61, 62, 280, 279), (10, 11, 229, 228), (62, 63, 281, 280), (11, 12, 230, 229), (63, 64, 282, 281), (12, 13, 231, 230), (64, 65, 283, 282), (13, 14, 232, 231), (65, 66, 284, 283), (14, 15, 233, 232), (66, 67, 285, 284), (15, 16, 234, 233), (67, 68, 286, 285), (16, 17, 235, 234), (68, 69, 287, 286), (17, 18, 236, 235), (69, 70, 288, 287), (18, 19, 237, 236), (70, 71, 289, 288), (19, 20, 238, 237), (71, 72, 290, 289), (20, 21, 239, 238), (72, 73, 291, 290), (21, 22, 240, 239), (73, 74, 292, 291), (22, 23, 241, 240), (74, 75, 293, 292), (23, 24, 242, 241), (75, 76, 294, 293), (24, 25, 243, 242), (76, 77, 295, 294), (25, 26, 244, 243), (77, 78, 296, 295), (26, 27, 245, 244), (78, 79, 297, 296), (27, 28, 246, 245), (79, 80, 298, 297), (28, 29, 247, 246), (80, 81, 299, 298), (29, 30, 248, 247), (81, 82, 300, 299), (30, 31, 249, 248), (82, 83, 301, 300), (31, 32, 250, 249), (83, 84, 302, 301), (32, 33, 251, 250), (84, 85, 303, 302), (33, 34, 252, 251), (85, 86, 304, 303), (34, 35, 253, 252), (86, 87, 305, 304), (35, 36, 254, 253), (87, 88, 306, 305), (36, 37, 255, 254), (88, 89, 307, 306), (37, 38, 256, 255), (89, 90, 308, 307), (38, 39, 257, 256), (90, 91, 309, 308), (39, 40, 258, 257), (91, 92, 310, 309), (40, 41, 259, 258), (92, 93, 311, 310), (41, 42, 260, 259), (93, 94, 312, 311), (42, 43, 261, 260), (94, 95, 313, 312), (43, 44, 262, 261), (95, 96, 314, 313), (44, 45, 263, 262), (96, 97, 315, 314), (45, 46, 264, 263), (97, 98, 316, 315), (46, 47, 265, 264), (98, 99, 317, 316), (47, 48, 266, 265), (99, 100, 318, 317), (48, 49, 267, 266), (100, 101, 319, 318), (49, 50, 268, 267), (101, 102, 320, 319), (50, 51, 269, 268), (102, 103, 321, 320), (51, 52, 270, 269), (0, 1, 219, 218), (103, 104, 322, 321), (52, 53, 271, 270), (1, 2, 220, 219), (104, 105, 323, 322), (53, 54, 272, 271), (2, 3, 221, 220), (105, 106, 324, 323), (54, 55, 273, 272), (3, 4, 222, 221), (106, 107, 325, 324), (55, 56, 274, 273), (4, 5, 223, 222), (107, 108, 326, 325), (56, 57, 275, 274), (5, 6, 224, 223), (57, 58, 276, 275), (6, 7, 225, 224), (58, 59, 277, 276), (7, 8, 226, 225), (59, 60, 278, 277), (8, 9, 227, 226), (0, 218, 329, 327), (109, 0, 327, 328), (217, 328, 327, 329, 326, 108), (218, 219, 220, 221, 222, 223, 224, 225, 226, 227, 228, 229, 230, 231, 232, 233, 234, 235, 236, 237, 238, 239, 240, 241, 242, 243, 244, 245, 246, 247, 248, 249, 250, 251, 252, 253, 254, 255, 256, 257, 258, 259, 260, 261, 262, 263, 264, 265, 266, 267, 268, 269, 270, 271, 272, 273, 274, 275, 276, 277, 278, 279, 280, 281, 282, 283, 284, 285, 286, 287, 288, 289, 290, 291, 292, 293, 294, 295, 296, 297, 298, 299, 300, 301, 302, 303, 304, 305, 306, 307, 308, 309, 310, 311, 312, 313, 314, 315, 316, 317, 318, 319, 320, 321, 322, 323, 324, 325, 326, 329), (109, 328, 217, 216, 215, 214, 213, 212, 211, 210, 209, 208, 207, 206, 205, 204, 203, 202, 201, 200, 199, 198, 197, 196, 195, 194, 193, 192, 191, 190, 189, 188, 187, 186, 185, 184, 183, 182, 181, 180, 179, 178, 177, 176, 175, 174, 173, 172, 171, 170, 169, 168, 167, 166, 165, 164, 163, 162, 161, 160, 159, 158, 157, 156, 155, 154, 153, 152, 151, 150, 149, 148, 147, 146, 145, 144, 143, 142, 141, 140, 139, 138, 137, 136, 135, 134, 133, 132, 131, 130, 129, 128, 127, 126, 125, 124, 123, 122, 121, 120, 119, 118, 117, 116, 115, 114, 113, 112, 111, 110)])
me_mesh_002.use_remesh_preserve_volume = False
me_mesh_002.use_remesh_preserve_attributes = False
me_mesh_002.use_mirror_vertex_groups = False
me_mesh_002.update()
me_mesh_003 = bpy.data.meshes.new('Mesh.003')
me_mesh_003.from_pydata([(-7.559, 6.372, 7.241e-09), (-7.319, 6.379, 6.956e-09), (-7.096, 6.397, 6.168e-09), (-6.887, 6.424, 4.978e-09), (-6.689, 6.458, 3.486e-09), (-6.497, 6.497, 1.793e-09), (-6.309, 6.538, -1.421e-14), (-6.121, 6.579, -1.793e-09), (-5.929, 6.618, -3.486e-09), (-5.73, 6.652, -4.978e-09), (-5.521, 6.679, -6.168e-09), (-5.299, 6.697, -6.956e-09), (-5.058, 6.704, -7.241e-09), (-4.851, 6.57, -7.098e-09), (-4.719, 6.201, -6.704e-09), (-4.646, 5.644, -6.109e-09), (-4.619, 4.945, -5.363e-09), (-4.622, 4.152, -4.517e-09), (-4.64, 3.312, -3.62e-09), (-4.658, 2.472, -2.724e-09), (-4.661, 1.679, -1.877e-09), (-4.633, 0.9798, -1.131e-09), (-4.561, 0.4224, -5.363e-10), (-4.429, 0.05333, -1.425e-10), (-4.221, -0.08015, 0.0), (-3.947, -0.07857, 0.0), (-3.631, -0.07421, 0.0), (-3.28, -0.06763, 0.0), (-2.905, -0.05937, 0.0), (-2.512, -0.05, 0.0), (-2.111, -0.04008, 0.0), (-1.709, -0.03015, 0.0), (-1.317, -0.02078, 0.0), (-0.9408, -0.01252, 0.0), (-0.5905, -0.005937, 0.0), (-0.274, -0.001577, 0.0), (0.0, 0.0, 0.0), (0.2894, -0.002313, 0.0), (0.6483, -0.008709, 0.0), (1.063, -0.01837, 0.0), (1.519, -0.03048, 0.0), (2.003, -0.04423, 0.0), (2.501, -0.05879, 0.0), (2.999, -0.07335, 0.0), (3.483, -0.08709, 0.0), (3.939, -0.09921, 0.0), (4.353, -0.1089, 0.0), (4.712, -0.1153, 0.0), (5.001, -0.1176, 0.0), (5.301, -0.08961, 0.0), (5.689, -0.01229, 0.0), (6.148, 0.1045, 0.0), (6.659, 0.2509, 0.0), (7.205, 0.4171, 0.0), (7.769, 0.5931, 0.0), (8.333, 0.7691, 0.0), (8.88, 0.9353, 0.0), (9.391, 1.082, 0.0), (9.849, 1.198, 0.0), (10.24, 1.276, 0.0), (10.54, 1.304, 0.0), (10.75, 1.253, 0.0), (10.89, 1.113, 0.0), (10.98, 0.9013, 0.0), (11.02, 0.636, 0.0), (11.04, 0.3349, 0.0), (11.04, 0.01597, 0.0), (11.04, -0.303, 0.0), (11.06, -0.6041, 0.0), (11.1, -0.8694, 0.0), (11.19, -1.081, 0.0), (11.33, -1.221, 0.0), (11.54, -1.272, 0.0), (11.87, -1.267, 0.0), (12.34, -1.255, 0.0), (12.92, -1.237, 0.0), (13.58, -1.214, 0.0), (14.29, -1.187, 0.0), (15.04, -1.16, 0.0), (15.78, -1.132, 0.0), (16.5, -1.106, 0.0), (17.16, -1.082, 0.0), (17.74, -1.064, 0.0), (18.2, -1.052, 0.0), (18.53, -1.047, 0.0), (18.93, -1.048, 0.0), (19.6, -1.049, 0.0), (20.48, -1.052, 0.0), (21.53, -1.054, 0.0), (22.67, -1.057, 0.0), (23.88, -1.061, 0.0), (25.08, -1.064, 0.0), (26.23, -1.067, 0.0), (27.27, -1.07, 0.0), (28.15, -1.072, 0.0), (28.82, -1.074, 0.0), (29.22, -1.074, 0.0), (29.43, -1.211, 0.0), (29.55, -1.588, 0.0), (29.6, -2.159, 0.0), (29.61, -2.873, 0.0), (29.58, -3.685, 0.0), (29.54, -4.544, 0.0), (29.5, -5.404, 0.0), (29.47, -6.215, 0.0), (29.48, -6.93, 0.0), (29.53, -7.501, 0.0), (29.66, -7.878, 0.0), (29.86, -8.015, 0.0)], [(0, 1), (1, 2), (2, 3), (3, 4), (4, 5), (5, 6), (6, 7), (7, 8), (8, 9), (9, 10), (10, 11), (11, 12), (12, 13), (13, 14), (14, 15), (15, 16), (16, 17), (17, 18), (18, 19), (19, 20), (20, 21), (21, 22), (22, 23), (23, 24), (24, 25), (25, 26), (26, 27), (27, 28), (28, 29), (29, 30), (30, 31), (31, 32), (32, 33), (33, 34), (34, 35), (35, 36), (36, 37), (37, 38), (38, 39), (39, 40), (40, 41), (41, 42), (42, 43), (43, 44), (44, 45), (45, 46), (46, 47), (47, 48), (48, 49), (49, 50), (50, 51), (51, 52), (52, 53), (53, 54), (54, 55), (55, 56), (56, 57), (57, 58), (58, 59), (59, 60), (60, 61), (61, 62), (62, 63), (63, 64), (64, 65), (65, 66), (66, 67), (67, 68), (68, 69), (69, 70), (70, 71), (71, 72), (72, 73), (73, 74), (74, 75), (75, 76), (76, 77), (77, 78), (78, 79), (79, 80), (80, 81), (81, 82), (82, 83), (83, 84), (84, 85), (85, 86), (86, 87), (87, 88), (88, 89), (89, 90), (90, 91), (91, 92), (92, 93), (93, 94), (94, 95), (95, 96), (96, 97), (97, 98), (98, 99), (99, 100), (100, 101), (101, 102), (102, 103), (103, 104), (104, 105), (105, 106), (106, 107), (107, 108)], [])
me_mesh_003.use_remesh_preserve_volume = False
me_mesh_003.use_remesh_preserve_attributes = False
me_mesh_003.use_mirror_vertex_groups = False
me_mesh_003.update()

# ---- objects
ob_sp = bpy.data.objects.new('SP', me_plane)
ob_terrain001_path = bpy.data.objects.new('terrain001_path', me_mesh)
ob_lamp = bpy.data.objects.new('Lamp', light_lamp)
ob_camera = bpy.data.objects.new('Camera', cam_camera)
ob_terrain003 = bpy.data.objects.new('terrain003', me_mesh_001)
ob_terrain001 = bpy.data.objects.new('terrain001', me_mesh_002)
ob_terrain003_path = bpy.data.objects.new('terrain003_path', me_mesh_003)

# ---- transforms, parenting, visibility, modifiers, constraints
ob_sp.location = (0.0, 0.0, 0.0)
ob_sp.lineart.crease_threshold = 0.0
ob_terrain001_path.location = (0.0, 0.0, 0.0)
ob_terrain001_path.rotation_euler = (1.571, 0.0, 0.0)
ob_terrain001_path.lineart.crease_threshold = 0.0
ob_lamp.location = (4.076, 1.005, 5.904)
ob_lamp.rotation_euler = (0.6503, 0.05522, 1.866)
ob_lamp.lock_rotations_4d = False
ob_lamp.empty_display_type = 'ARROWS'
ob_lamp.color = (0.0, 0.0, 0.0, 0.0)
ob_lamp.lineart.crease_threshold = 0.0
ob_camera.location = (7.481, -6.508, 5.344)
ob_camera.rotation_euler = (1.109, 0.0, 0.8149)
ob_camera.lock_rotations_4d = False
ob_camera.empty_display_type = 'ARROWS'
ob_camera.color = (0.0, 0.0, 0.0, 0.0)
ob_camera.display_type = 'WIRE'
ob_camera.lineart.crease_threshold = 0.0
ob_terrain003.location = (64.78, 0.0, 0.0)
ob_terrain003.rotation_euler = (1.571, 0.0, 0.0)
ob_terrain003.scale = (-1.0, 1.0, 1.0)
ob_terrain003.lineart.crease_threshold = 0.0
ob_terrain001.location = (0.0, 0.0, 0.0)
ob_terrain001.rotation_euler = (1.571, 0.0, 0.0)
ob_terrain001.lineart.crease_threshold = 0.0
ob_terrain003_path.location = (64.78, 0.0, 0.0)
ob_terrain003_path.rotation_euler = (1.571, 0.0, 0.0)
ob_terrain003_path.scale = (-1.0, 1.0, 1.0)
ob_terrain003_path.lineart.crease_threshold = 0.0

# ---- collection membership
col_collection_1.objects.link(ob_sp)
col_collection_1.objects.link(ob_terrain001_path)
col_collection_1.objects.link(ob_lamp)
col_collection_1.objects.link(ob_camera)
col_collection_1.objects.link(ob_terrain003)
col_collection_1.objects.link(ob_terrain001)
col_collection_1.objects.link(ob_terrain003_path)

# ---- scene / render settings (as saved in the file)
scene.camera = ob_camera
scene.frame_start = 1; scene.frame_end = 250; scene.frame_set(250)
scene.render.engine = 'BLENDER_EEVEE_NEXT'
scene.render.resolution_percentage = 50
scene.render.dither_intensity = 0.0
scene.cycles.use_denoising = False
scene.cycles.samples = 128
scene.cycles.sampling_pattern = 'TABULATED_SOBOL'
scene.cycles.light_sampling_threshold = 0.0
scene.cycles.use_adaptive_sampling = False
scene.cycles.use_light_tree = False
scene.cycles.blur_glossy = 0.0
scene.cycles.sample_clamp_indirect = 0.0
scene.view_settings.view_transform = 'Standard'
bpy.context.view_layer.update()
